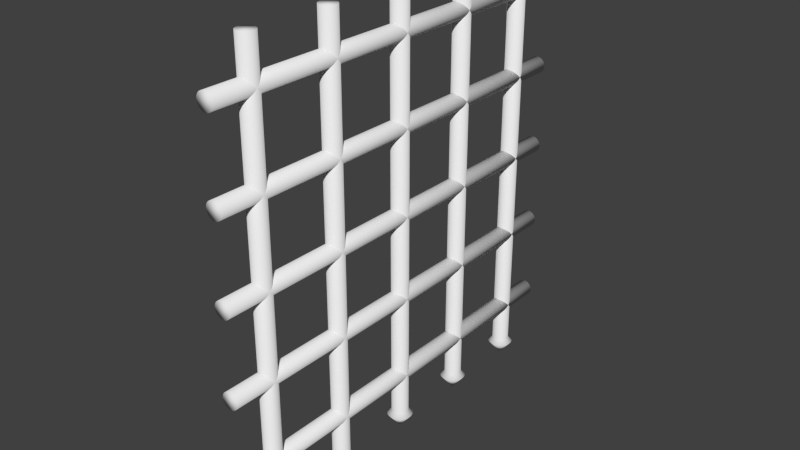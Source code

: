# Source: Gate.blend  (saved by Blender 2.69.0; exported with 4.5.12 LTS)
import bpy
from mathutils import Matrix  # noqa: F401  (used for matrix-valued properties, if any)

bpy.ops.wm.read_factory_settings(use_empty=True)
scene = bpy.context.scene
scene.name = 'Scene'

# ---- collections
col_collection_1 = bpy.data.collections.new('Collection 1'); scene.collection.children.link(col_collection_1)

# ---- world
world_world = bpy.data.worlds.new('World'); scene.world = world_world
world_world.color = (0.05088, 0.05088, 0.05088)
world_world.use_sun_shadow = False
world_world.sun_shadow_jitter_overblur = 0.0
world_world.cycles.sampling_method = 'MANUAL'
world_world.cycles.sample_map_resolution = 256

# ---- meshes
me_gate = bpy.data.meshes.new('Gate')
me_gate.from_pydata([(4.82e-08, -2.5, -2.1), (4.82e-08, 2.5, -2.1), (0.01951, -2.5, -2.098), (0.01951, 2.5, -2.098), (0.03827, -2.5, -2.092), (0.03827, 2.5, -2.092), (0.05556, -2.5, -2.083), (0.05556, 2.5, -2.083), (0.07071, -2.5, -2.071), (0.07071, 2.5, -2.071), (0.08315, -2.5, -2.056), (0.08315, 2.5, -2.056), (0.09239, -2.5, -2.038), (0.09239, 2.5, -2.038), (0.09808, -2.5, -2.02), (0.09808, 2.5, -2.02), (0.1, -2.5, -2.0), (0.1, 2.5, -2.0), (0.09808, -2.5, -1.98), (0.09808, 2.5, -1.98), (0.09239, -2.5, -1.962), (0.09239, 2.5, -1.962), (0.08315, -2.5, -1.944), (0.08315, 2.5, -1.944), (0.07071, -2.5, -1.929), (0.07071, 2.5, -1.929), (0.05556, -2.5, -1.917), (0.05556, 2.5, -1.917), (0.03827, -2.5, -1.908), (0.03827, 2.5, -1.908), (0.01951, -2.5, -1.902), (0.01951, 2.5, -1.902), (1.561e-08, -2.5, -1.9), (1.561e-08, 2.5, -1.9), (-0.01951, -2.5, -1.902), (-0.01951, 2.5, -1.902), (-0.03827, -2.5, -1.908), (-0.03827, 2.5, -1.908), (-0.05556, -2.5, -1.917), (-0.05556, 2.5, -1.917), (-0.07071, -2.5, -1.929), (-0.07071, 2.5, -1.929), (-0.08315, -2.5, -1.944), (-0.08315, 2.5, -1.944), (-0.09239, -2.5, -1.962), (-0.09239, 2.5, -1.962), (-0.09808, -2.5, -1.98), (-0.09808, 2.5, -1.98), (-0.1, -2.5, -2.0), (-0.1, 2.5, -2.0), (-0.09808, -2.5, -2.02), (-0.09808, 2.5, -2.02), (-0.09239, -2.5, -2.038), (-0.09239, 2.5, -2.038), (-0.08315, -2.5, -2.056), (-0.08315, 2.5, -2.056), (-0.07071, -2.5, -2.071), (-0.07071, 2.5, -2.071), (-0.05556, -2.5, -2.083), (-0.05556, 2.5, -2.083), (-0.03827, -2.5, -2.092), (-0.03827, 2.5, -2.092), (-0.01951, -2.5, -2.098), (-0.01951, 2.5, -2.098), (4.622e-08, -2.55, -2.15), (0.02926, -2.55, -2.147), (0.0574, -2.55, -2.139), (0.08334, -2.55, -2.125), (0.1061, -2.55, -2.106), (0.1247, -2.55, -2.083), (0.1386, -2.55, -2.057), (0.1471, -2.55, -2.029), (0.15, -2.55, -2.0), (0.1471, -2.55, -1.971), (0.1386, -2.55, -1.943), (0.1247, -2.55, -1.917), (0.1061, -2.55, -1.894), (0.08334, -2.55, -1.875), (0.0574, -2.55, -1.861), (0.02926, -2.55, -1.853), (-2.659e-09, -2.55, -1.85), (-0.02926, -2.55, -1.853), (-0.0574, -2.55, -1.861), (-0.08334, -2.55, -1.875), (-0.1061, -2.55, -1.894), (-0.1247, -2.55, -1.917), (-0.1386, -2.55, -1.943), (-0.1471, -2.55, -1.971), (-0.15, -2.55, -2.0), (-0.1471, -2.55, -2.029), (-0.1386, -2.55, -2.057), (-0.1247, -2.55, -2.083), (-0.1061, -2.55, -2.106), (-0.08334, -2.55, -2.125), (-0.0574, -2.55, -2.139), (-0.02926, -2.55, -2.147), (6.1e-08, -2.736, -2.0), (4.82e-08, -2.5, -1.1), (4.82e-08, 2.5, -1.1), (0.01951, -2.5, -1.098), (0.01951, 2.5, -1.098), (0.03827, -2.5, -1.092), (0.03827, 2.5, -1.092), (0.05556, -2.5, -1.083), (0.05556, 2.5, -1.083), (0.07071, -2.5, -1.071), (0.07071, 2.5, -1.071), (0.08315, -2.5, -1.056), (0.08315, 2.5, -1.056), (0.09239, -2.5, -1.038), (0.09239, 2.5, -1.038), (0.09808, -2.5, -1.02), (0.09808, 2.5, -1.02), (0.1, -2.5, -1.0), (0.1, 2.5, -1.0), (0.09808, -2.5, -0.9805), (0.09808, 2.5, -0.9805), (0.09239, -2.5, -0.9617), (0.09239, 2.5, -0.9617), (0.08315, -2.5, -0.9444), (0.08315, 2.5, -0.9444), (0.07071, -2.5, -0.9293), (0.07071, 2.5, -0.9293), (0.05556, -2.5, -0.9168), (0.05556, 2.5, -0.9169), (0.03827, -2.5, -0.9076), (0.03827, 2.5, -0.9076), (0.01951, -2.5, -0.9019), (0.01951, 2.5, -0.9019), (1.561e-08, -2.5, -0.9), (1.561e-08, 2.5, -0.9), (-0.01951, -2.5, -0.9019), (-0.01951, 2.5, -0.9019), (-0.03827, -2.5, -0.9076), (-0.03827, 2.5, -0.9076), (-0.05556, -2.5, -0.9169), (-0.05556, 2.5, -0.9169), (-0.07071, -2.5, -0.9293), (-0.07071, 2.5, -0.9293), (-0.08315, -2.5, -0.9444), (-0.08315, 2.5, -0.9444), (-0.09239, -2.5, -0.9617), (-0.09239, 2.5, -0.9617), (-0.09808, -2.5, -0.9805), (-0.09808, 2.5, -0.9805), (-0.1, -2.5, -1.0), (-0.1, 2.5, -1.0), (-0.09808, -2.5, -1.02), (-0.09808, 2.5, -1.02), (-0.09239, -2.5, -1.038), (-0.09239, 2.5, -1.038), (-0.08315, -2.5, -1.056), (-0.08315, 2.5, -1.056), (-0.07071, -2.5, -1.071), (-0.07071, 2.5, -1.071), (-0.05556, -2.5, -1.083), (-0.05556, 2.5, -1.083), (-0.03827, -2.5, -1.092), (-0.03827, 2.5, -1.092), (-0.01951, -2.5, -1.098), (-0.01951, 2.5, -1.098), (4.622e-08, -2.55, -1.15), (0.02926, -2.55, -1.147), (0.0574, -2.55, -1.139), (0.08334, -2.55, -1.125), (0.1061, -2.55, -1.106), (0.1247, -2.55, -1.083), (0.1386, -2.55, -1.057), (0.1471, -2.55, -1.029), (0.15, -2.55, -1.0), (0.1471, -2.55, -0.9707), (0.1386, -2.55, -0.9426), (0.1247, -2.55, -0.9167), (0.1061, -2.55, -0.8939), (0.08334, -2.55, -0.8753), (0.0574, -2.55, -0.8614), (0.02926, -2.55, -0.8529), (-2.659e-09, -2.55, -0.85), (-0.02926, -2.55, -0.8529), (-0.0574, -2.55, -0.8614), (-0.08334, -2.55, -0.8753), (-0.1061, -2.55, -0.8939), (-0.1247, -2.55, -0.9167), (-0.1386, -2.55, -0.9426), (-0.1471, -2.55, -0.9707), (-0.15, -2.55, -1.0), (-0.1471, -2.55, -1.029), (-0.1386, -2.55, -1.057), (-0.1247, -2.55, -1.083), (-0.1061, -2.55, -1.106), (-0.08334, -2.55, -1.125), (-0.0574, -2.55, -1.139), (-0.02926, -2.55, -1.147), (6.1e-08, -2.736, -1.0), (4.82e-08, -2.5, -0.1), (4.82e-08, 2.5, -0.1), (0.01951, -2.5, -0.09808), (0.01951, 2.5, -0.09808), (0.03827, -2.5, -0.09238), (0.03827, 2.5, -0.09239), (0.05556, -2.5, -0.08314), (0.05556, 2.5, -0.08315), (0.07071, -2.5, -0.07071), (0.07071, 2.5, -0.07072), (0.08315, -2.5, -0.05555), (0.08315, 2.5, -0.05556), (0.09239, -2.5, -0.03827), (0.09239, 2.5, -0.03827), (0.09808, -2.5, -0.01951), (0.09808, 2.5, -0.01951), (0.1, -2.5, 3.216e-06), (0.1, 2.5, -5.466e-06), (0.09808, -2.5, 0.01951), (0.09808, 2.5, 0.0195), (0.09239, -2.5, 0.03827), (0.09239, 2.5, 0.03826), (0.08315, -2.5, 0.05556), (0.08315, 2.5, 0.05555), (0.07071, -2.5, 0.07071), (0.07071, 2.5, 0.07071), (0.05556, -2.5, 0.08315), (0.05556, 2.5, 0.08314), (0.03827, -2.5, 0.09239), (0.03827, 2.5, 0.09238), (0.01951, -2.5, 0.09808), (0.01951, 2.5, 0.09807), (1.561e-08, -2.5, 0.1), (1.561e-08, 2.5, 0.09999), (-0.01951, -2.5, 0.09808), (-0.01951, 2.5, 0.09807), (-0.03827, -2.5, 0.09239), (-0.03827, 2.5, 0.09238), (-0.05556, -2.5, 0.08315), (-0.05556, 2.5, 0.08314), (-0.07071, -2.5, 0.07071), (-0.07071, 2.5, 0.07071), (-0.08315, -2.5, 0.05556), (-0.08315, 2.5, 0.05555), (-0.09239, -2.5, 0.03827), (-0.09239, 2.5, 0.03826), (-0.09808, -2.5, 0.01951), (-0.09808, 2.5, 0.0195), (-0.1, -2.5, 3.127e-06), (-0.1, 2.5, -5.555e-06), (-0.09808, -2.5, -0.01951), (-0.09808, 2.5, -0.01951), (-0.09239, -2.5, -0.03827), (-0.09239, 2.5, -0.03827), (-0.08315, -2.5, -0.05555), (-0.08315, 2.5, -0.05556), (-0.07071, -2.5, -0.07071), (-0.07071, 2.5, -0.07072), (-0.05556, -2.5, -0.08314), (-0.05556, 2.5, -0.08315), (-0.03827, -2.5, -0.09238), (-0.03827, 2.5, -0.09239), (-0.01951, -2.5, -0.09808), (-0.01951, 2.5, -0.09808), (4.622e-08, -2.55, -0.15), (0.02926, -2.55, -0.1471), (0.0574, -2.55, -0.1386), (0.08334, -2.55, -0.1247), (0.1061, -2.55, -0.1061), (0.1247, -2.55, -0.08333), (0.1386, -2.55, -0.0574), (0.1471, -2.55, -0.02926), (0.15, -2.55, 3.317e-06), (0.1471, -2.55, 0.02927), (0.1386, -2.55, 0.05741), (0.1247, -2.55, 0.08334), (0.1061, -2.55, 0.1061), (0.08334, -2.55, 0.1247), (0.0574, -2.55, 0.1386), (0.02926, -2.55, 0.1471), (-2.659e-09, -2.55, 0.15), (-0.02926, -2.55, 0.1471), (-0.0574, -2.55, 0.1386), (-0.08334, -2.55, 0.1247), (-0.1061, -2.55, 0.1061), (-0.1247, -2.55, 0.08334), (-0.1386, -2.55, 0.05741), (-0.1471, -2.55, 0.02927), (-0.15, -2.55, 3.184e-06), (-0.1471, -2.55, -0.02926), (-0.1386, -2.55, -0.0574), (-0.1247, -2.55, -0.08333), (-0.1061, -2.55, -0.1061), (-0.08334, -2.55, -0.1247), (-0.0574, -2.55, -0.1386), (-0.02926, -2.55, -0.1471), (6.1e-08, -2.736, 3.616e-06), (4.82e-08, -2.5, 0.9), (4.82e-08, 2.5, 0.9), (0.01951, -2.5, 0.9019), (0.01951, 2.5, 0.9019), (0.03827, -2.5, 0.9076), (0.03827, 2.5, 0.9076), (0.05556, -2.5, 0.9169), (0.05556, 2.5, 0.9168), (0.07071, -2.5, 0.9293), (0.07071, 2.5, 0.9293), (0.08315, -2.5, 0.9444), (0.08315, 2.5, 0.9444), (0.09239, -2.5, 0.9617), (0.09239, 2.5, 0.9617), (0.09808, -2.5, 0.9805), (0.09808, 2.5, 0.9805), (0.1, -2.5, 1.0), (0.1, 2.5, 1.0), (0.09808, -2.5, 1.02), (0.09808, 2.5, 1.02), (0.09239, -2.5, 1.038), (0.09239, 2.5, 1.038), (0.08315, -2.5, 1.056), (0.08315, 2.5, 1.056), (0.07071, -2.5, 1.071), (0.07071, 2.5, 1.071), (0.05556, -2.5, 1.083), (0.05556, 2.5, 1.083), (0.03827, -2.5, 1.092), (0.03827, 2.5, 1.092), (0.01951, -2.5, 1.098), (0.01951, 2.5, 1.098), (1.561e-08, -2.5, 1.1), (1.561e-08, 2.5, 1.1), (-0.01951, -2.5, 1.098), (-0.01951, 2.5, 1.098), (-0.03827, -2.5, 1.092), (-0.03827, 2.5, 1.092), (-0.05556, -2.5, 1.083), (-0.05556, 2.5, 1.083), (-0.07071, -2.5, 1.071), (-0.07071, 2.5, 1.071), (-0.08315, -2.5, 1.056), (-0.08315, 2.5, 1.056), (-0.09239, -2.5, 1.038), (-0.09239, 2.5, 1.038), (-0.09808, -2.5, 1.02), (-0.09808, 2.5, 1.02), (-0.1, -2.5, 1.0), (-0.1, 2.5, 1.0), (-0.09808, -2.5, 0.9805), (-0.09808, 2.5, 0.9805), (-0.09239, -2.5, 0.9617), (-0.09239, 2.5, 0.9617), (-0.08315, -2.5, 0.9444), (-0.08315, 2.5, 0.9444), (-0.07071, -2.5, 0.9293), (-0.07071, 2.5, 0.9293), (-0.05556, -2.5, 0.9169), (-0.05556, 2.5, 0.9168), (-0.03827, -2.5, 0.9076), (-0.03827, 2.5, 0.9076), (-0.01951, -2.5, 0.9019), (-0.01951, 2.5, 0.9019), (4.622e-08, -2.55, 0.85), (0.02926, -2.55, 0.8529), (0.0574, -2.55, 0.8614), (0.08334, -2.55, 0.8753), (0.1061, -2.55, 0.8939), (0.1247, -2.55, 0.9167), (0.1386, -2.55, 0.9426), (0.1471, -2.55, 0.9707), (0.15, -2.55, 1.0), (0.1471, -2.55, 1.029), (0.1386, -2.55, 1.057), (0.1247, -2.55, 1.083), (0.1061, -2.55, 1.106), (0.08334, -2.55, 1.125), (0.0574, -2.55, 1.139), (0.02926, -2.55, 1.147), (-2.659e-09, -2.55, 1.15), (-0.02926, -2.55, 1.147), (-0.0574, -2.55, 1.139), (-0.08334, -2.55, 1.125), (-0.1061, -2.55, 1.106), (-0.1247, -2.55, 1.083), (-0.1386, -2.55, 1.057), (-0.1471, -2.55, 1.029), (-0.15, -2.55, 1.0), (-0.1471, -2.55, 0.9707), (-0.1386, -2.55, 0.9426), (-0.1247, -2.55, 0.9167), (-0.1061, -2.55, 0.8939), (-0.08334, -2.55, 0.8753), (-0.0574, -2.55, 0.8614), (-0.02926, -2.55, 0.8529), (6.1e-08, -2.736, 1.0), (4.82e-08, -1.9, -2.5), (4.82e-08, -1.9, 2.5), (0.01951, -1.902, -2.5), (0.01951, -1.902, 2.5), (0.03827, -1.908, -2.5), (0.03827, -1.908, 2.5), (0.05556, -1.917, -2.5), (0.05556, -1.917, 2.5), (0.07071, -1.929, -2.5), (0.07071, -1.929, 2.5), (0.08315, -1.944, -2.5), (0.08315, -1.944, 2.5), (0.09239, -1.962, -2.5), (0.09239, -1.962, 2.5), (0.09808, -1.98, -2.5), (0.09808, -1.98, 2.5), (0.1, -2.0, -2.5), (0.1, -2.0, 2.5), (0.09808, -2.02, -2.5), (0.09808, -2.02, 2.5), (0.09239, -2.038, -2.5), (0.09239, -2.038, 2.5), (0.08315, -2.056, -2.5), (0.08315, -2.056, 2.5), (0.07071, -2.071, -2.5), (0.07071, -2.071, 2.5), (0.05556, -2.083, -2.5), (0.05556, -2.083, 2.5), (0.03827, -2.092, -2.5), (0.03827, -2.092, 2.5), (0.01951, -2.098, -2.5), (0.01951, -2.098, 2.5), (1.561e-08, -2.1, -2.5), (1.561e-08, -2.1, 2.5), (-0.01951, -2.098, -2.5), (-0.01951, -2.098, 2.5), (-0.03827, -2.092, -2.5), (-0.03827, -2.092, 2.5), (-0.05556, -2.083, -2.5), (-0.05556, -2.083, 2.5), (-0.07071, -2.071, -2.5), (-0.07071, -2.071, 2.5), (-0.08315, -2.056, -2.5), (-0.08315, -2.056, 2.5), (-0.09239, -2.038, -2.5), (-0.09239, -2.038, 2.5), (-0.09808, -2.02, -2.5), (-0.09808, -2.02, 2.5), (-0.1, -2.0, -2.5), (-0.1, -2.0, 2.5), (-0.09808, -1.98, -2.5), (-0.09808, -1.98, 2.5), (-0.09239, -1.962, -2.5), (-0.09239, -1.962, 2.5), (-0.08315, -1.944, -2.5), (-0.08315, -1.944, 2.5), (-0.07071, -1.929, -2.5), (-0.07071, -1.929, 2.5), (-0.05556, -1.917, -2.5), (-0.05556, -1.917, 2.5), (-0.03827, -1.908, -2.5), (-0.03827, -1.908, 2.5), (-0.01951, -1.902, -2.5), (-0.01951, -1.902, 2.5), (4.82e-08, -0.9, -2.5), (4.82e-08, -0.9, 2.5), (0.01951, -0.9019, -2.5), (0.01951, -0.9019, 2.5), (0.03827, -0.9076, -2.5), (0.03827, -0.9076, 2.5), (0.05556, -0.9169, -2.5), (0.05556, -0.9169, 2.5), (0.07071, -0.9293, -2.5), (0.07071, -0.9293, 2.5), (0.08315, -0.9444, -2.5), (0.08315, -0.9444, 2.5), (0.09239, -0.9617, -2.5), (0.09239, -0.9617, 2.5), (0.09808, -0.9805, -2.5), (0.09808, -0.9805, 2.5), (0.1, -1.0, -2.5), (0.1, -1.0, 2.5), (0.09808, -1.02, -2.5), (0.09808, -1.02, 2.5), (0.09239, -1.038, -2.5), (0.09239, -1.038, 2.5), (0.08315, -1.056, -2.5), (0.08315, -1.056, 2.5), (0.07071, -1.071, -2.5), (0.07071, -1.071, 2.5), (0.05556, -1.083, -2.5), (0.05556, -1.083, 2.5), (0.03827, -1.092, -2.5), (0.03827, -1.092, 2.5), (0.01951, -1.098, -2.5), (0.01951, -1.098, 2.5), (1.561e-08, -1.1, -2.5), (1.561e-08, -1.1, 2.5), (-0.01951, -1.098, -2.5), (-0.01951, -1.098, 2.5), (-0.03827, -1.092, -2.5), (-0.03827, -1.092, 2.5), (-0.05556, -1.083, -2.5), (-0.05556, -1.083, 2.5), (-0.07071, -1.071, -2.5), (-0.07071, -1.071, 2.5), (-0.08315, -1.056, -2.5), (-0.08315, -1.056, 2.5), (-0.09239, -1.038, -2.5), (-0.09239, -1.038, 2.5), (-0.09808, -1.02, -2.5), (-0.09808, -1.02, 2.5), (-0.1, -1.0, -2.5), (-0.1, -1.0, 2.5), (-0.09808, -0.9805, -2.5), (-0.09808, -0.9805, 2.5), (-0.09239, -0.9617, -2.5), (-0.09239, -0.9617, 2.5), (-0.08315, -0.9444, -2.5), (-0.08315, -0.9444, 2.5), (-0.07071, -0.9293, -2.5), (-0.07071, -0.9293, 2.5), (-0.05556, -0.9169, -2.5), (-0.05556, -0.9169, 2.5), (-0.03827, -0.9076, -2.5), (-0.03827, -0.9076, 2.5), (-0.01951, -0.9019, -2.5), (-0.01951, -0.9019, 2.5), (4.82e-08, 2.1, -2.5), (4.82e-08, 2.1, 2.5), (0.01951, 2.098, -2.5), (0.01951, 2.098, 2.5), (0.03827, 2.092, -2.5), (0.03827, 2.092, 2.5), (0.05556, 2.083, -2.5), (0.05556, 2.083, 2.5), (0.07071, 2.071, -2.5), (0.07071, 2.071, 2.5), (0.08315, 2.056, -2.5), (0.08315, 2.056, 2.5), (0.09239, 2.038, -2.5), (0.09239, 2.038, 2.5), (0.09808, 2.02, -2.5), (0.09808, 2.02, 2.5), (0.1, 2.0, -2.5), (0.1, 2.0, 2.5), (0.09808, 1.98, -2.5), (0.09808, 1.98, 2.5), (0.09239, 1.962, -2.5), (0.09239, 1.962, 2.5), (0.08315, 1.944, -2.5), (0.08315, 1.944, 2.5), (0.07071, 1.929, -2.5), (0.07071, 1.929, 2.5), (0.05556, 1.917, -2.5), (0.05556, 1.917, 2.5), (0.03827, 1.908, -2.5), (0.03827, 1.908, 2.5), (0.01951, 1.902, -2.5), (0.01951, 1.902, 2.5), (1.561e-08, 1.9, -2.5), (1.561e-08, 1.9, 2.5), (-0.01951, 1.902, -2.5), (-0.01951, 1.902, 2.5), (-0.03827, 1.908, -2.5), (-0.03827, 1.908, 2.5), (-0.05556, 1.917, -2.5), (-0.05556, 1.917, 2.5), (-0.07071, 1.929, -2.5), (-0.07071, 1.929, 2.5), (-0.08315, 1.944, -2.5), (-0.08315, 1.944, 2.5), (-0.09239, 1.962, -2.5), (-0.09239, 1.962, 2.5), (-0.09808, 1.98, -2.5), (-0.09808, 1.98, 2.5), (-0.1, 2.0, -2.5), (-0.1, 2.0, 2.5), (-0.09808, 2.02, -2.5), (-0.09808, 2.02, 2.5), (-0.09239, 2.038, -2.5), (-0.09239, 2.038, 2.5), (-0.08315, 2.056, -2.5), (-0.08315, 2.056, 2.5), (-0.07071, 2.071, -2.5), (-0.07071, 2.071, 2.5), (-0.05556, 2.083, -2.5), (-0.05556, 2.083, 2.5), (-0.03827, 2.092, -2.5), (-0.03827, 2.092, 2.5), (-0.01951, 2.098, -2.5), (-0.01951, 2.098, 2.5), (4.82e-08, 1.1, -2.5), (4.82e-08, 1.1, 2.5), (0.01951, 1.098, -2.5), (0.01951, 1.098, 2.5), (0.03827, 1.092, -2.5), (0.03827, 1.092, 2.5), (0.05556, 1.083, -2.5), (0.05556, 1.083, 2.5), (0.07071, 1.071, -2.5), (0.07071, 1.071, 2.5), (0.08315, 1.056, -2.5), (0.08315, 1.056, 2.5), (0.09239, 1.038, -2.5), (0.09239, 1.038, 2.5), (0.09808, 1.02, -2.5), (0.09808, 1.02, 2.5), (0.1, 1.0, -2.5), (0.1, 1.0, 2.5), (0.09808, 0.9805, -2.5), (0.09808, 0.9805, 2.5), (0.09239, 0.9617, -2.5), (0.09239, 0.9617, 2.5), (0.08315, 0.9444, -2.5), (0.08315, 0.9444, 2.5), (0.07071, 0.9293, -2.5), (0.07071, 0.9293, 2.5), (0.05556, 0.9169, -2.5), (0.05556, 0.9169, 2.5), (0.03827, 0.9076, -2.5), (0.03827, 0.9076, 2.5), (0.01951, 0.9019, -2.5), (0.01951, 0.9019, 2.5), (1.561e-08, 0.9, -2.5), (1.561e-08, 0.9, 2.5), (-0.01951, 0.9019, -2.5), (-0.01951, 0.9019, 2.5), (-0.03827, 0.9076, -2.5), (-0.03827, 0.9076, 2.5), (-0.05556, 0.9169, -2.5), (-0.05556, 0.9169, 2.5), (-0.07071, 0.9293, -2.5), (-0.07071, 0.9293, 2.5), (-0.08315, 0.9444, -2.5), (-0.08315, 0.9444, 2.5), (-0.09239, 0.9617, -2.5), (-0.09239, 0.9617, 2.5), (-0.09808, 0.9805, -2.5), (-0.09808, 0.9805, 2.5), (-0.1, 1.0, -2.5), (-0.1, 1.0, 2.5), (-0.09808, 1.02, -2.5), (-0.09808, 1.02, 2.5), (-0.09239, 1.038, -2.5), (-0.09239, 1.038, 2.5), (-0.08315, 1.056, -2.5), (-0.08315, 1.056, 2.5), (-0.07071, 1.071, -2.5), (-0.07071, 1.071, 2.5), (-0.05556, 1.083, -2.5), (-0.05556, 1.083, 2.5), (-0.03827, 1.092, -2.5), (-0.03827, 1.092, 2.5), (-0.01951, 1.098, -2.5), (-0.01951, 1.098, 2.5), (4.82e-08, 0.1, -2.5), (4.82e-08, 0.1, 2.5), (0.01951, 0.09808, -2.5), (0.01951, 0.09808, 2.5), (0.03827, 0.09239, -2.5), (0.03827, 0.09239, 2.5), (0.05556, 0.08315, -2.5), (0.05556, 0.08315, 2.5), (0.07071, 0.07071, -2.5), (0.07071, 0.07071, 2.5), (0.08315, 0.05556, -2.5), (0.08315, 0.05556, 2.5), (0.09239, 0.03827, -2.5), (0.09239, 0.03827, 2.5), (0.09808, 0.01951, -2.5), (0.09808, 0.01951, 2.5), (0.1, 3.576e-07, -2.5), (0.1, -1.192e-07, 2.5), (0.09808, -0.01951, -2.5), (0.09808, -0.01951, 2.5), (0.09239, -0.03827, -2.5), (0.09239, -0.03827, 2.5), (0.08315, -0.05556, -2.5), (0.08315, -0.05556, 2.5), (0.07071, -0.07071, -2.5), (0.07071, -0.07071, 2.5), (0.05556, -0.08315, -2.5), (0.05556, -0.08315, 2.5), (0.03827, -0.09239, -2.5), (0.03827, -0.09239, 2.5), (0.01951, -0.09808, -2.5), (0.01951, -0.09808, 2.5), (1.561e-08, -0.1, -2.5), (1.561e-08, -0.1, 2.5), (-0.01951, -0.09808, -2.5), (-0.01951, -0.09808, 2.5), (-0.03827, -0.09239, -2.5), (-0.03827, -0.09239, 2.5), (-0.05556, -0.08315, -2.5), (-0.05556, -0.08315, 2.5), (-0.07071, -0.07071, -2.5), (-0.07071, -0.07071, 2.5), (-0.08315, -0.05556, -2.5), (-0.08315, -0.05556, 2.5), (-0.09239, -0.03827, -2.5), (-0.09239, -0.03827, 2.5), (-0.09808, -0.01951, -2.5), (-0.09808, -0.01951, 2.5), (-0.1, 5.96e-07, -2.5), (-0.1, 1.192e-07, 2.5), (-0.09808, 0.01951, -2.5), (-0.09808, 0.01951, 2.5), (-0.09239, 0.03827, -2.5), (-0.09239, 0.03827, 2.5), (-0.08315, 0.05556, -2.5), (-0.08315, 0.05556, 2.5), (-0.07071, 0.07071, -2.5), (-0.07071, 0.07071, 2.5), (-0.05556, 0.08315, -2.5), (-0.05556, 0.08315, 2.5), (-0.03827, 0.09239, -2.5), (-0.03827, 0.09239, 2.5), (-0.01951, 0.09808, -2.5), (-0.01951, 0.09808, 2.5), (4.82e-08, -2.5, 1.9), (4.82e-08, 2.5, 1.9), (0.01951, -2.5, 1.902), (0.01951, 2.5, 1.902), (0.03827, -2.5, 1.908), (0.03827, 2.5, 1.908), (0.05556, -2.5, 1.917), (0.05556, 2.5, 1.917), (0.07071, -2.5, 1.929), (0.07071, 2.5, 1.929), (0.08315, -2.5, 1.944), (0.08315, 2.5, 1.944), (0.09239, -2.5, 1.962), (0.09239, 2.5, 1.962), (0.09808, -2.5, 1.98), (0.09808, 2.5, 1.98), (0.1, -2.5, 2.0), (0.1, 2.5, 2.0), (0.09808, -2.5, 2.02), (0.09808, 2.5, 2.02), (0.09239, -2.5, 2.038), (0.09239, 2.5, 2.038), (0.08315, -2.5, 2.056), (0.08315, 2.5, 2.056), (0.07071, -2.5, 2.071), (0.07071, 2.5, 2.071), (0.05556, -2.5, 2.083), (0.05556, 2.5, 2.083), (0.03827, -2.5, 2.092), (0.03827, 2.5, 2.092), (0.01951, -2.5, 2.098), (0.01951, 2.5, 2.098), (1.561e-08, -2.5, 2.1), (1.561e-08, 2.5, 2.1), (-0.01951, -2.5, 2.098), (-0.01951, 2.5, 2.098), (-0.03827, -2.5, 2.092), (-0.03827, 2.5, 2.092), (-0.05556, -2.5, 2.083), (-0.05556, 2.5, 2.083), (-0.07071, -2.5, 2.071), (-0.07071, 2.5, 2.071), (-0.08315, -2.5, 2.056), (-0.08315, 2.5, 2.056), (-0.09239, -2.5, 2.038), (-0.09239, 2.5, 2.038), (-0.09808, -2.5, 2.02), (-0.09808, 2.5, 2.02), (-0.1, -2.5, 2.0), (-0.1, 2.5, 2.0), (-0.09808, -2.5, 1.98), (-0.09808, 2.5, 1.98), (-0.09239, -2.5, 1.962), (-0.09239, 2.5, 1.962), (-0.08315, -2.5, 1.944), (-0.08315, 2.5, 1.944), (-0.07071, -2.5, 1.929), (-0.07071, 2.5, 1.929), (-0.05556, -2.5, 1.917), (-0.05556, 2.5, 1.917), (-0.03827, -2.5, 1.908), (-0.03827, 2.5, 1.908), (-0.01951, -2.5, 1.902), (-0.01951, 2.5, 1.902), (4.622e-08, -2.55, 1.85), (0.02926, -2.55, 1.853), (0.0574, -2.55, 1.861), (0.08334, -2.55, 1.875), (0.1061, -2.55, 1.894), (0.1247, -2.55, 1.917), (0.1386, -2.55, 1.943), (0.1471, -2.55, 1.971), (0.15, -2.55, 2.0), (0.1471, -2.55, 2.029), (0.1386, -2.55, 2.057), (0.1247, -2.55, 2.083), (0.1061, -2.55, 2.106), (0.08334, -2.55, 2.125), (0.0574, -2.55, 2.139), (0.02926, -2.55, 2.147), (-2.659e-09, -2.55, 2.15), (-0.02926, -2.55, 2.147), (-0.0574, -2.55, 2.139), (-0.08334, -2.55, 2.125), (-0.1061, -2.55, 2.106), (-0.1247, -2.55, 2.083), (-0.1386, -2.55, 2.057), (-0.1471, -2.55, 2.029), (-0.15, -2.55, 2.0), (-0.1471, -2.55, 1.971), (-0.1386, -2.55, 1.943), (-0.1247, -2.55, 1.917), (-0.1061, -2.55, 1.894), (-0.08334, -2.55, 1.875), (-0.0574, -2.55, 1.861), (-0.02926, -2.55, 1.853), (6.1e-08, -2.736, 2.0)], [], [(0, 1, 3, 2), (2, 3, 5, 4), (4, 5, 7, 6), (6, 7, 9, 8), (8, 9, 11, 10), (10, 11, 13, 12), (12, 13, 15, 14), (14, 15, 17, 16), (16, 17, 19, 18), (18, 19, 21, 20), (20, 21, 23, 22), (22, 23, 25, 24), (24, 25, 27, 26), (26, 27, 29, 28), (28, 29, 31, 30), (30, 31, 33, 32), (32, 33, 35, 34), (34, 35, 37, 36), (36, 37, 39, 38), (38, 39, 41, 40), (40, 41, 43, 42), (42, 43, 45, 44), (44, 45, 47, 46), (46, 47, 49, 48), (48, 49, 51, 50), (50, 51, 53, 52), (52, 53, 55, 54), (54, 55, 57, 56), (56, 57, 59, 58), (58, 59, 61, 60), (3, 1, 63, 61, 59, 57, 55, 53, 51, 49, 47, 45, 43, 41, 39, 37, 35, 33, 31, 29, 27, 25, 23, 21, 19, 17, 15, 13, 11, 9, 7, 5), (62, 63, 1, 0), (60, 61, 63, 62), (48, 50, 89, 88), (4, 6, 67, 66), (26, 28, 78, 77), (54, 56, 92, 91), (32, 34, 81, 80), (10, 12, 70, 69), (60, 62, 95, 94), (38, 40, 84, 83), (16, 18, 73, 72), (44, 46, 87, 86), (22, 24, 76, 75), (50, 52, 90, 89), (6, 8, 68, 67), (28, 30, 79, 78), (56, 58, 93, 92), (34, 36, 82, 81), (12, 14, 71, 70), (62, 0, 64, 95), (40, 42, 85, 84), (18, 20, 74, 73), (46, 48, 88, 87), (2, 4, 66, 65), (24, 26, 77, 76), (52, 54, 91, 90), (8, 10, 69, 68), (30, 32, 80, 79), (58, 60, 94, 93), (36, 38, 83, 82), (0, 2, 65, 64), (14, 16, 72, 71), (42, 44, 86, 85), (20, 22, 75, 74), (85, 86, 96), (74, 75, 96), (94, 95, 96), (83, 84, 96), (72, 73, 96), (92, 93, 96), (81, 82, 96), (70, 71, 96), (90, 91, 96), (68, 69, 96), (79, 80, 96), (88, 89, 96), (66, 67, 96), (77, 78, 96), (86, 87, 96), (64, 65, 96), (75, 76, 96), (95, 64, 96), (84, 85, 96), (73, 74, 96), (93, 94, 96), (82, 83, 96), (71, 72, 96), (91, 92, 96), (80, 81, 96), (69, 70, 96), (89, 90, 96), (67, 68, 96), (78, 79, 96), (87, 88, 96), (65, 66, 96), (76, 77, 96), (97, 98, 100, 99), (99, 100, 102, 101), (101, 102, 104, 103), (103, 104, 106, 105), (105, 106, 108, 107), (107, 108, 110, 109), (109, 110, 112, 111), (111, 112, 114, 113), (113, 114, 116, 115), (115, 116, 118, 117), (117, 118, 120, 119), (119, 120, 122, 121), (121, 122, 124, 123), (123, 124, 126, 125), (125, 126, 128, 127), (127, 128, 130, 129), (129, 130, 132, 131), (131, 132, 134, 133), (133, 134, 136, 135), (135, 136, 138, 137), (137, 138, 140, 139), (139, 140, 142, 141), (141, 142, 144, 143), (143, 144, 146, 145), (145, 146, 148, 147), (147, 148, 150, 149), (149, 150, 152, 151), (151, 152, 154, 153), (153, 154, 156, 155), (155, 156, 158, 157), (100, 98, 160, 158, 156, 154, 152, 150, 148, 146, 144, 142, 140, 138, 136, 134, 132, 130, 128, 126, 124, 122, 120, 118, 116, 114, 112, 110, 108, 106, 104, 102), (159, 160, 98, 97), (157, 158, 160, 159), (145, 147, 186, 185), (101, 103, 164, 163), (123, 125, 175, 174), (151, 153, 189, 188), (129, 131, 178, 177), (107, 109, 167, 166), (157, 159, 192, 191), (135, 137, 181, 180), (113, 115, 170, 169), (141, 143, 184, 183), (119, 121, 173, 172), (147, 149, 187, 186), (103, 105, 165, 164), (125, 127, 176, 175), (153, 155, 190, 189), (131, 133, 179, 178), (109, 111, 168, 167), (159, 97, 161, 192), (137, 139, 182, 181), (115, 117, 171, 170), (143, 145, 185, 184), (99, 101, 163, 162), (121, 123, 174, 173), (149, 151, 188, 187), (105, 107, 166, 165), (127, 129, 177, 176), (155, 157, 191, 190), (133, 135, 180, 179), (97, 99, 162, 161), (111, 113, 169, 168), (139, 141, 183, 182), (117, 119, 172, 171), (182, 183, 193), (171, 172, 193), (191, 192, 193), (180, 181, 193), (169, 170, 193), (189, 190, 193), (178, 179, 193), (167, 168, 193), (187, 188, 193), (165, 166, 193), (176, 177, 193), (185, 186, 193), (163, 164, 193), (174, 175, 193), (183, 184, 193), (161, 162, 193), (172, 173, 193), (192, 161, 193), (181, 182, 193), (170, 171, 193), (190, 191, 193), (179, 180, 193), (168, 169, 193), (188, 189, 193), (177, 178, 193), (166, 167, 193), (186, 187, 193), (164, 165, 193), (175, 176, 193), (184, 185, 193), (162, 163, 193), (173, 174, 193), (194, 195, 197, 196), (196, 197, 199, 198), (198, 199, 201, 200), (200, 201, 203, 202), (202, 203, 205, 204), (204, 205, 207, 206), (206, 207, 209, 208), (208, 209, 211, 210), (210, 211, 213, 212), (212, 213, 215, 214), (214, 215, 217, 216), (216, 217, 219, 218), (218, 219, 221, 220), (220, 221, 223, 222), (222, 223, 225, 224), (224, 225, 227, 226), (226, 227, 229, 228), (228, 229, 231, 230), (230, 231, 233, 232), (232, 233, 235, 234), (234, 235, 237, 236), (236, 237, 239, 238), (238, 239, 241, 240), (240, 241, 243, 242), (242, 243, 245, 244), (244, 245, 247, 246), (246, 247, 249, 248), (248, 249, 251, 250), (250, 251, 253, 252), (252, 253, 255, 254), (197, 195, 257, 255, 253, 251, 249, 247, 245, 243, 241, 239, 237, 235, 233, 231, 229, 227, 225, 223, 221, 219, 217, 215, 213, 211, 209, 207, 205, 203, 201, 199), (256, 257, 195, 194), (254, 255, 257, 256), (242, 244, 283, 282), (198, 200, 261, 260), (220, 222, 272, 271), (248, 250, 286, 285), (226, 228, 275, 274), (204, 206, 264, 263), (254, 256, 289, 288), (232, 234, 278, 277), (210, 212, 267, 266), (238, 240, 281, 280), (216, 218, 270, 269), (244, 246, 284, 283), (200, 202, 262, 261), (222, 224, 273, 272), (250, 252, 287, 286), (228, 230, 276, 275), (206, 208, 265, 264), (256, 194, 258, 289), (234, 236, 279, 278), (212, 214, 268, 267), (240, 242, 282, 281), (196, 198, 260, 259), (218, 220, 271, 270), (246, 248, 285, 284), (202, 204, 263, 262), (224, 226, 274, 273), (252, 254, 288, 287), (230, 232, 277, 276), (194, 196, 259, 258), (208, 210, 266, 265), (236, 238, 280, 279), (214, 216, 269, 268), (279, 280, 290), (268, 269, 290), (288, 289, 290), (277, 278, 290), (266, 267, 290), (286, 287, 290), (275, 276, 290), (264, 265, 290), (284, 285, 290), (262, 263, 290), (273, 274, 290), (282, 283, 290), (260, 261, 290), (271, 272, 290), (280, 281, 290), (258, 259, 290), (269, 270, 290), (289, 258, 290), (278, 279, 290), (267, 268, 290), (287, 288, 290), (276, 277, 290), (265, 266, 290), (285, 286, 290), (274, 275, 290), (263, 264, 290), (283, 284, 290), (261, 262, 290), (272, 273, 290), (281, 282, 290), (259, 260, 290), (270, 271, 290), (291, 292, 294, 293), (293, 294, 296, 295), (295, 296, 298, 297), (297, 298, 300, 299), (299, 300, 302, 301), (301, 302, 304, 303), (303, 304, 306, 305), (305, 306, 308, 307), (307, 308, 310, 309), (309, 310, 312, 311), (311, 312, 314, 313), (313, 314, 316, 315), (315, 316, 318, 317), (317, 318, 320, 319), (319, 320, 322, 321), (321, 322, 324, 323), (323, 324, 326, 325), (325, 326, 328, 327), (327, 328, 330, 329), (329, 330, 332, 331), (331, 332, 334, 333), (333, 334, 336, 335), (335, 336, 338, 337), (337, 338, 340, 339), (339, 340, 342, 341), (341, 342, 344, 343), (343, 344, 346, 345), (345, 346, 348, 347), (347, 348, 350, 349), (349, 350, 352, 351), (294, 292, 354, 352, 350, 348, 346, 344, 342, 340, 338, 336, 334, 332, 330, 328, 326, 324, 322, 320, 318, 316, 314, 312, 310, 308, 306, 304, 302, 300, 298, 296), (353, 354, 292, 291), (351, 352, 354, 353), (339, 341, 380, 379), (295, 297, 358, 357), (317, 319, 369, 368), (345, 347, 383, 382), (323, 325, 372, 371), (301, 303, 361, 360), (351, 353, 386, 385), (329, 331, 375, 374), (307, 309, 364, 363), (335, 337, 378, 377), (313, 315, 367, 366), (341, 343, 381, 380), (297, 299, 359, 358), (319, 321, 370, 369), (347, 349, 384, 383), (325, 327, 373, 372), (303, 305, 362, 361), (353, 291, 355, 386), (331, 333, 376, 375), (309, 311, 365, 364), (337, 339, 379, 378), (293, 295, 357, 356), (315, 317, 368, 367), (343, 345, 382, 381), (299, 301, 360, 359), (321, 323, 371, 370), (349, 351, 385, 384), (327, 329, 374, 373), (291, 293, 356, 355), (305, 307, 363, 362), (333, 335, 377, 376), (311, 313, 366, 365), (376, 377, 387), (365, 366, 387), (385, 386, 387), (374, 375, 387), (363, 364, 387), (383, 384, 387), (372, 373, 387), (361, 362, 387), (381, 382, 387), (359, 360, 387), (370, 371, 387), (379, 380, 387), (357, 358, 387), (368, 369, 387), (377, 378, 387), (355, 356, 387), (366, 367, 387), (386, 355, 387), (375, 376, 387), (364, 365, 387), (384, 385, 387), (373, 374, 387), (362, 363, 387), (382, 383, 387), (371, 372, 387), (360, 361, 387), (380, 381, 387), (358, 359, 387), (369, 370, 387), (378, 379, 387), (356, 357, 387), (367, 368, 387), (388, 389, 391, 390), (390, 391, 393, 392), (392, 393, 395, 394), (394, 395, 397, 396), (396, 397, 399, 398), (398, 399, 401, 400), (400, 401, 403, 402), (402, 403, 405, 404), (404, 405, 407, 406), (406, 407, 409, 408), (408, 409, 411, 410), (410, 411, 413, 412), (412, 413, 415, 414), (414, 415, 417, 416), (416, 417, 419, 418), (418, 419, 421, 420), (420, 421, 423, 422), (422, 423, 425, 424), (424, 425, 427, 426), (426, 427, 429, 428), (428, 429, 431, 430), (430, 431, 433, 432), (432, 433, 435, 434), (434, 435, 437, 436), (436, 437, 439, 438), (438, 439, 441, 440), (440, 441, 443, 442), (442, 443, 445, 444), (444, 445, 447, 446), (446, 447, 449, 448), (391, 389, 451, 449, 447, 445, 443, 441, 439, 437, 435, 433, 431, 429, 427, 425, 423, 421, 419, 417, 415, 413, 411, 409, 407, 405, 403, 401, 399, 397, 395, 393), (450, 451, 389, 388), (448, 449, 451, 450), (388, 390, 392, 394, 396, 398, 400, 402, 404, 406, 408, 410, 412, 414, 416, 418, 420, 422, 424, 426, 428, 430, 432, 434, 436, 438, 440, 442, 444, 446, 448, 450), (452, 453, 455, 454), (454, 455, 457, 456), (456, 457, 459, 458), (458, 459, 461, 460), (460, 461, 463, 462), (462, 463, 465, 464), (464, 465, 467, 466), (466, 467, 469, 468), (468, 469, 471, 470), (470, 471, 473, 472), (472, 473, 475, 474), (474, 475, 477, 476), (476, 477, 479, 478), (478, 479, 481, 480), (480, 481, 483, 482), (482, 483, 485, 484), (484, 485, 487, 486), (486, 487, 489, 488), (488, 489, 491, 490), (490, 491, 493, 492), (492, 493, 495, 494), (494, 495, 497, 496), (496, 497, 499, 498), (498, 499, 501, 500), (500, 501, 503, 502), (502, 503, 505, 504), (504, 505, 507, 506), (506, 507, 509, 508), (508, 509, 511, 510), (510, 511, 513, 512), (455, 453, 515, 513, 511, 509, 507, 505, 503, 501, 499, 497, 495, 493, 491, 489, 487, 485, 483, 481, 479, 477, 475, 473, 471, 469, 467, 465, 463, 461, 459, 457), (514, 515, 453, 452), (512, 513, 515, 514), (452, 454, 456, 458, 460, 462, 464, 466, 468, 470, 472, 474, 476, 478, 480, 482, 484, 486, 488, 490, 492, 494, 496, 498, 500, 502, 504, 506, 508, 510, 512, 514), (516, 517, 519, 518), (518, 519, 521, 520), (520, 521, 523, 522), (522, 523, 525, 524), (524, 525, 527, 526), (526, 527, 529, 528), (528, 529, 531, 530), (530, 531, 533, 532), (532, 533, 535, 534), (534, 535, 537, 536), (536, 537, 539, 538), (538, 539, 541, 540), (540, 541, 543, 542), (542, 543, 545, 544), (544, 545, 547, 546), (546, 547, 549, 548), (548, 549, 551, 550), (550, 551, 553, 552), (552, 553, 555, 554), (554, 555, 557, 556), (556, 557, 559, 558), (558, 559, 561, 560), (560, 561, 563, 562), (562, 563, 565, 564), (564, 565, 567, 566), (566, 567, 569, 568), (568, 569, 571, 570), (570, 571, 573, 572), (572, 573, 575, 574), (574, 575, 577, 576), (519, 517, 579, 577, 575, 573, 571, 569, 567, 565, 563, 561, 559, 557, 555, 553, 551, 549, 547, 545, 543, 541, 539, 537, 535, 533, 531, 529, 527, 525, 523, 521), (578, 579, 517, 516), (576, 577, 579, 578), (516, 518, 520, 522, 524, 526, 528, 530, 532, 534, 536, 538, 540, 542, 544, 546, 548, 550, 552, 554, 556, 558, 560, 562, 564, 566, 568, 570, 572, 574, 576, 578), (580, 581, 583, 582), (582, 583, 585, 584), (584, 585, 587, 586), (586, 587, 589, 588), (588, 589, 591, 590), (590, 591, 593, 592), (592, 593, 595, 594), (594, 595, 597, 596), (596, 597, 599, 598), (598, 599, 601, 600), (600, 601, 603, 602), (602, 603, 605, 604), (604, 605, 607, 606), (606, 607, 609, 608), (608, 609, 611, 610), (610, 611, 613, 612), (612, 613, 615, 614), (614, 615, 617, 616), (616, 617, 619, 618), (618, 619, 621, 620), (620, 621, 623, 622), (622, 623, 625, 624), (624, 625, 627, 626), (626, 627, 629, 628), (628, 629, 631, 630), (630, 631, 633, 632), (632, 633, 635, 634), (634, 635, 637, 636), (636, 637, 639, 638), (638, 639, 641, 640), (583, 581, 643, 641, 639, 637, 635, 633, 631, 629, 627, 625, 623, 621, 619, 617, 615, 613, 611, 609, 607, 605, 603, 601, 599, 597, 595, 593, 591, 589, 587, 585), (642, 643, 581, 580), (640, 641, 643, 642), (580, 582, 584, 586, 588, 590, 592, 594, 596, 598, 600, 602, 604, 606, 608, 610, 612, 614, 616, 618, 620, 622, 624, 626, 628, 630, 632, 634, 636, 638, 640, 642), (644, 645, 647, 646), (646, 647, 649, 648), (648, 649, 651, 650), (650, 651, 653, 652), (652, 653, 655, 654), (654, 655, 657, 656), (656, 657, 659, 658), (658, 659, 661, 660), (660, 661, 663, 662), (662, 663, 665, 664), (664, 665, 667, 666), (666, 667, 669, 668), (668, 669, 671, 670), (670, 671, 673, 672), (672, 673, 675, 674), (674, 675, 677, 676), (676, 677, 679, 678), (678, 679, 681, 680), (680, 681, 683, 682), (682, 683, 685, 684), (684, 685, 687, 686), (686, 687, 689, 688), (688, 689, 691, 690), (690, 691, 693, 692), (692, 693, 695, 694), (694, 695, 697, 696), (696, 697, 699, 698), (698, 699, 701, 700), (700, 701, 703, 702), (702, 703, 705, 704), (647, 645, 707, 705, 703, 701, 699, 697, 695, 693, 691, 689, 687, 685, 683, 681, 679, 677, 675, 673, 671, 669, 667, 665, 663, 661, 659, 657, 655, 653, 651, 649), (706, 707, 645, 644), (704, 705, 707, 706), (644, 646, 648, 650, 652, 654, 656, 658, 660, 662, 664, 666, 668, 670, 672, 674, 676, 678, 680, 682, 684, 686, 688, 690, 692, 694, 696, 698, 700, 702, 704, 706), (708, 709, 711, 710), (710, 711, 713, 712), (712, 713, 715, 714), (714, 715, 717, 716), (716, 717, 719, 718), (718, 719, 721, 720), (720, 721, 723, 722), (722, 723, 725, 724), (724, 725, 727, 726), (726, 727, 729, 728), (728, 729, 731, 730), (730, 731, 733, 732), (732, 733, 735, 734), (734, 735, 737, 736), (736, 737, 739, 738), (738, 739, 741, 740), (740, 741, 743, 742), (742, 743, 745, 744), (744, 745, 747, 746), (746, 747, 749, 748), (748, 749, 751, 750), (750, 751, 753, 752), (752, 753, 755, 754), (754, 755, 757, 756), (756, 757, 759, 758), (758, 759, 761, 760), (760, 761, 763, 762), (762, 763, 765, 764), (764, 765, 767, 766), (766, 767, 769, 768), (711, 709, 771, 769, 767, 765, 763, 761, 759, 757, 755, 753, 751, 749, 747, 745, 743, 741, 739, 737, 735, 733, 731, 729, 727, 725, 723, 721, 719, 717, 715, 713), (770, 771, 709, 708), (768, 769, 771, 770), (756, 758, 797, 796), (712, 714, 775, 774), (734, 736, 786, 785), (762, 764, 800, 799), (740, 742, 789, 788), (718, 720, 778, 777), (768, 770, 803, 802), (746, 748, 792, 791), (724, 726, 781, 780), (752, 754, 795, 794), (730, 732, 784, 783), (758, 760, 798, 797), (714, 716, 776, 775), (736, 738, 787, 786), (764, 766, 801, 800), (742, 744, 790, 789), (720, 722, 779, 778), (770, 708, 772, 803), (748, 750, 793, 792), (726, 728, 782, 781), (754, 756, 796, 795), (710, 712, 774, 773), (732, 734, 785, 784), (760, 762, 799, 798), (716, 718, 777, 776), (738, 740, 788, 787), (766, 768, 802, 801), (744, 746, 791, 790), (708, 710, 773, 772), (722, 724, 780, 779), (750, 752, 794, 793), (728, 730, 783, 782), (793, 794, 804), (782, 783, 804), (802, 803, 804), (791, 792, 804), (780, 781, 804), (800, 801, 804), (789, 790, 804), (778, 779, 804), (798, 799, 804), (776, 777, 804), (787, 788, 804), (796, 797, 804), (774, 775, 804), (785, 786, 804), (794, 795, 804), (772, 773, 804), (783, 784, 804), (803, 772, 804), (792, 793, 804), (781, 782, 804), (801, 802, 804), (790, 791, 804), (779, 780, 804), (799, 800, 804), (788, 789, 804), (777, 778, 804), (797, 798, 804), (775, 776, 804), (786, 787, 804), (795, 796, 804), (773, 774, 804), (784, 785, 804)])
me_gate.polygons.foreach_set('use_smooth', [True] * 655)
me_gate.use_remesh_preserve_volume = False
me_gate.use_remesh_preserve_attributes = False
me_gate.use_mirror_vertex_groups = False
me_gate.update()

# ---- objects
ob_gate = bpy.data.objects.new('Gate', me_gate)

# ---- transforms, parenting, visibility, modifiers, constraints
ob_gate.location = (0.0, 0.0, 0.0)
ob_gate.rotation_euler = (1.571, 0.0, 0.0)
ob_gate.lineart.crease_threshold = 0.0

# ---- collection membership
col_collection_1.objects.link(ob_gate)

# ---- scene / render settings (as saved in the file)
scene.frame_start = 1; scene.frame_end = 250; scene.frame_set(1)
scene.render.engine = 'BLENDER_EEVEE_NEXT'
scene.render.image_settings.compression = 90
scene.render.resolution_percentage = 50
scene.render.dither_intensity = 0.0
scene.cycles.use_denoising = False
scene.cycles.samples = 10
scene.cycles.sampling_pattern = 'TABULATED_SOBOL'
scene.cycles.light_sampling_threshold = 0.0
scene.cycles.use_adaptive_sampling = False
scene.cycles.use_light_tree = False
scene.cycles.blur_glossy = 0.0
scene.cycles.volume_bounces = 1
scene.cycles.pixel_filter_type = 'GAUSSIAN'
scene.cycles.sample_clamp_indirect = 0.0
scene.view_settings.view_transform = 'Standard'
bpy.context.view_layer.update()

# ---- added for rendering (the .blend has no active camera and no usable light): camera, sun
cam_auto = bpy.data.cameras.new('AutoCamera')
cam_auto.lens = 50.0
cam_auto.sensor_width = 36.0
cam_auto.clip_end = 1000.0
ob_auto_camera = bpy.data.objects.new('AutoCamera', cam_auto)
scene.collection.objects.link(ob_auto_camera)
ob_auto_camera.location = (6.70432, -8.04518, 5.24541)
ob_auto_camera.rotation_euler = (1.09748, -7.21219e-08, 0.694738)
scene.camera = ob_auto_camera
light_auto_sun = bpy.data.lights.new('AutoSun', 'SUN')
light_auto_sun.energy = 3.0
light_auto_sun.angle = 0.0523599
ob_auto_sun = bpy.data.objects.new('AutoSun', light_auto_sun)
scene.collection.objects.link(ob_auto_sun)
ob_auto_sun.rotation_euler = (0.872665, 0.174533, 0.523599)
bpy.context.view_layer.update()

